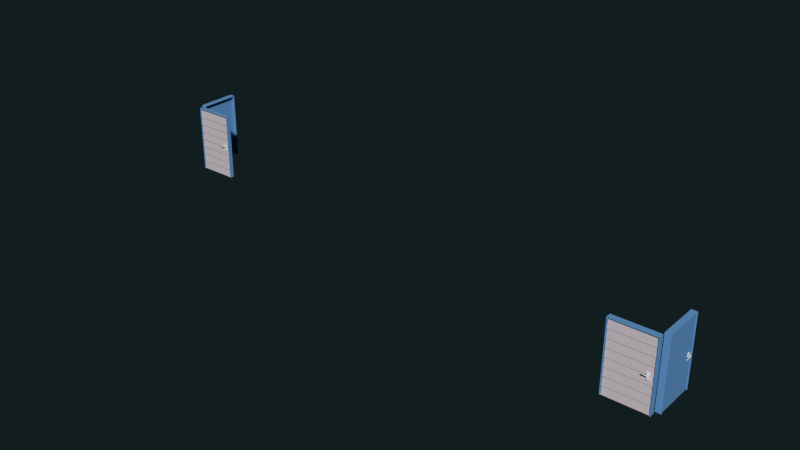 # Source: St_Dach_doors.blend  (saved by Blender 2.76.0; exported with 4.5.12 LTS)
import bpy
from mathutils import Matrix  # noqa: F401  (used for matrix-valued properties, if any)

bpy.ops.wm.read_factory_settings(use_empty=True)
scene = bpy.context.scene
scene.name = 'Scene'

# ---- collections
col_collection_2 = bpy.data.collections.new('Collection 2'); scene.collection.children.link(col_collection_2)

# ---- materials (node trees are filled in below, after node groups)
mat_door_frame_mat = bpy.data.materials.new('door_frame_mat')
mat_door_frame_mat.alpha_threshold = 0.0
mat_door_frame_mat.use_transparent_shadow = False
mat_door_frame_mat.diffuse_color = (0.1308, 0.3213, 0.6152, 1.0)
mat_door_frame_mat.roughness = 0.5
mat_silver_henkel_mat = bpy.data.materials.new('silver_henkel_mat')
mat_silver_henkel_mat.alpha_threshold = 0.0
mat_silver_henkel_mat.use_transparent_shadow = False
mat_silver_henkel_mat.diffuse_color = (0.7613, 0.7613, 0.7613, 1.0)
mat_silver_henkel_mat.roughness = 0.5
mat_door_glass = bpy.data.materials.new('door_glass')
mat_door_glass.alpha_threshold = 0.0
mat_door_glass.use_transparent_shadow = False
mat_door_glass.diffuse_color = (0.6152, 0.5508, 0.5864, 1.0)
mat_door_glass.roughness = 0.5

# ---- material node trees

# ---- world
world_world = bpy.data.worlds.new('World'); scene.world = world_world
world_world.color = (0.005979, 0.01231, 0.01341)
world_world.use_sun_shadow = False
world_world.sun_shadow_jitter_overblur = 0.0
world_world.cycles.sampling_method = 'MANUAL'
world_world.cycles.sample_map_resolution = 256

# ---- meshes
me_cube_1292 = bpy.data.meshes.new('Cube.1292')
me_cube_1292.from_pydata([(-0.0827, 0.5934, -1.014), (-0.0827, 0.5934, 0.9868), (0.0827, 0.5934, -1.014), (0.0827, 0.5934, 0.9868), (-0.0827, 0.5721, -1.014), (-0.0827, 0.5721, 0.9868), (0.0827, 0.5721, -1.014), (0.0827, 0.5721, 0.9868), (-0.0827, 0.5934, 0.9591), (0.0827, 0.5934, 0.9591), (0.0827, 0.5721, 0.9591), (-0.0827, 0.5721, 0.9591), (0.0827, -0.5934, 0.9868), (-0.0827, -0.5934, 0.9868), (0.0827, -0.5934, 0.9591), (-0.0827, -0.5934, 0.9591), (-0.0827, -0.57, 0.9591), (0.0827, -0.57, 0.9591), (-0.0827, -0.57, 0.9868), (0.0827, -0.57, 0.9868), (-0.0827, -0.5934, -1.014), (0.0827, -0.5934, -1.014), (0.0827, -0.57, -1.014), (-0.0827, -0.57, -1.014)], [], [(8, 9, 2, 0), (9, 10, 6, 2), (10, 11, 4, 6), (11, 8, 0, 4), (0, 2, 6, 4), (5, 7, 3, 1), (5, 1, 8, 11), (16, 17, 22, 23), (3, 7, 10, 9), (1, 3, 9, 8), (12, 13, 15, 14), (18, 16, 15, 13), (17, 19, 12, 14), (19, 18, 13, 12), (7, 5, 18, 19), (10, 7, 19, 17), (5, 11, 16, 18), (11, 10, 17, 16), (23, 22, 21, 20), (15, 16, 23, 20), (17, 14, 21, 22), (14, 15, 20, 21)])
me_cube_1292.materials.append(mat_door_frame_mat)
me_cube_1292.use_remesh_preserve_volume = False
me_cube_1292.use_remesh_preserve_attributes = False
me_cube_1292.use_mirror_vertex_groups = False
me_cube_1292.update()
me_cube_1293 = bpy.data.meshes.new('Cube.1293')
me_cube_1293.from_pydata([(-0.02778, 1.142, -1.001), (-0.02778, 1.142, 0.9729), (0.02778, 1.142, -1.001), (0.02778, 1.142, 0.9729), (-0.02778, 2.529e-08, -1.001), (-0.02778, -3.435e-08, 0.9729), (0.02778, 3.435e-08, -1.001), (0.02778, -2.529e-08, 0.9729)], [], [(1, 3, 2, 0), (3, 7, 6, 2), (7, 5, 4, 6), (5, 1, 0, 4), (0, 2, 6, 4), (5, 7, 3, 1)])
_uv = me_cube_1293.uv_layers.new(name='UVMap')
_uv.uv.foreach_set('vector', [0.7718, 0.9745, 0.7718, 0.9745, 0.7718, 0.009768, 0.7718, 0.009768, 0.7718, 0.9745, 0.1943, 0.9745, 0.1943, 0.009768, 0.7718, 0.009768, 0.1943, 0.9745, 0.1943, 0.9745, 0.1943, 0.009768, 0.1943, 0.009768, 0.1943, 0.9745, 0.7718, 0.9745, 0.7718, 0.009768, 0.1943, 0.009768, 0.7718, 0.009768, 0.7718, 0.009768, 0.1943, 0.009768, 0.1943, 0.009768, 0.1943, 0.9745, 0.1943, 0.9745, 0.7718, 0.9745, 0.7718, 0.9745])
me_cube_1293.materials.append(mat_door_frame_mat)
me_cube_1293.use_remesh_preserve_volume = False
me_cube_1293.use_remesh_preserve_attributes = False
me_cube_1293.use_mirror_vertex_groups = False
me_cube_1293.update()
me_cube_1295 = bpy.data.meshes.new('Cube.1295')
me_cube_1295.from_pydata([(-0.03772, 0.05451, 0.01361), (-0.03772, 0.04272, 0.006805), (-0.03772, 0.04272, -0.006805), (0.01414, 0.05451, -0.01361), (-0.03772, 0.05451, -0.01361), (0.01414, 0.0663, -0.006805), (-0.03772, 0.0663, -0.006805), (0.01414, 0.0663, 0.006805), (-0.03772, 0.0663, 0.006805), (0.01414, 0.05451, 0.01361), (0.01414, 0.04272, 0.006805), (0.01414, 0.04272, -0.006805), (0.02593, 0.05451, 0.01361), (0.02593, 0.05451, -0.01361), (0.03772, 0.0663, -0.006805), (0.03772, 0.0663, 0.006805), (0.02593, 0.04272, 0.01361), (0.02593, 0.04272, -0.01361), (0.03772, 0.04272, -0.006805), (0.03772, 0.04272, 0.006805), (0.02593, -0.0663, 0.01361), (0.01414, -0.0663, 0.006805), (0.01414, -0.0663, -0.006805), (0.02593, -0.0663, -0.01361), (0.03772, -0.0663, -0.006805), (0.03772, -0.0663, 0.006805)], [], [(3, 4, 6, 5), (1, 0, 8, 6, 4, 2), (5, 6, 8, 7), (12, 16, 19, 15), (16, 20, 25, 19), (15, 19, 18, 14), (14, 18, 17, 13), (19, 25, 24, 18), (18, 24, 23, 17), (11, 22, 21, 10), (10, 16, 12), (10, 21, 20, 16), (9, 12, 15, 7), (5, 14, 13, 3), (3, 13, 11), (10, 12, 9), (13, 17, 11), (17, 23, 22, 11), (20, 21, 22, 23, 24, 25), (9, 0, 1, 10), (10, 1, 2, 11), (11, 2, 4, 3), (7, 8, 0, 9), (7, 15, 14, 5)])
me_cube_1295.polygons.foreach_set('use_smooth', [True] * 24)
me_cube_1295.materials.append(mat_silver_henkel_mat)
me_cube_1295.use_remesh_preserve_volume = False
me_cube_1295.use_remesh_preserve_attributes = False
me_cube_1295.use_mirror_vertex_groups = False
me_cube_1295.update()
me_cube_1294 = bpy.data.meshes.new('Cube.1294')
me_cube_1294.from_pydata([(-0.03768, 0.008524, 0.03699), (-0.03768, 0.008524, 0.05391), (-0.01445, 0.008524, 0.03699), (-0.01445, 0.008524, 0.05391), (-0.03768, -0.008395, 0.03699), (-0.03768, -0.008395, 0.05391), (-0.01445, -0.008395, 0.03699), (-0.01445, -0.008395, 0.05391), (-0.02291, 0.04046, -0.08905), (-0.02291, 0.04046, 0.08905), (0.06162, 0.04046, -0.08905), (0.06162, 0.04046, 0.08905), (-0.02291, -0.04046, -0.08905), (-0.02291, -0.04046, 0.08905), (0.06162, -0.04046, -0.08905), (0.06162, -0.04046, 0.08905), (-0.03768, 0.01003, 0.04545), (-0.01445, 0.01003, 0.04545), (-0.01445, -0.009898, 0.04545), (-0.03768, -0.009898, 0.04545), (-0.01445, 6.485e-05, 0.05571), (-0.01445, 6.485e-05, 0.03519), (-0.03768, 6.484e-05, 0.05571), (-0.03768, 6.484e-05, 0.03519), (-0.06162, 6.484e-05, 0.04545), (-0.01445, 6.485e-05, 0.04545), (-0.05746, 0.0193, 0.02621), (-0.06162, 0.01737, 0.02807), (-0.05746, 0.0193, 0.06469), (-0.06162, 0.01737, 0.06282), (-0.05746, -0.01917, 0.06469), (-0.06162, -0.01724, 0.06282), (-0.05746, -0.01917, 0.02621), (-0.06162, -0.01724, 0.02807), (-0.06162, 0.02046, 0.04545), (-0.05746, 0.02272, 0.04545), (-0.06162, -0.02033, 0.04545), (-0.05746, -0.02259, 0.04545), (-0.05746, 6.484e-05, 0.06878), (-0.06162, 6.484e-05, 0.0665), (-0.05746, 6.484e-05, 0.02211), (-0.06162, 6.484e-05, 0.02439), (-0.04448, 0.0193, 0.02621), (-0.04041, 0.01669, 0.02882), (-0.04041, 0.01669, 0.06207), (-0.04448, 0.0193, 0.06469), (-0.04448, -0.01918, 0.06469), (-0.04041, -0.01656, 0.06207), (-0.04041, -0.01656, 0.02882), (-0.04448, -0.01918, 0.02621), (-0.04448, 0.02272, 0.04545), (-0.04041, 0.01965, 0.04545), (-0.04448, -0.02259, 0.04545), (-0.04041, -0.01952, 0.04545), (-0.04041, 6.484e-05, 0.06561), (-0.04448, 6.484e-05, 0.06878), (-0.04041, 6.484e-05, 0.02528), (-0.04448, 6.484e-05, 0.02211)], [], [(16, 17, 2, 0), (25, 18, 6, 21), (18, 19, 4, 6), (4, 19, 53, 48), (23, 21, 6, 4), (22, 20, 3, 1), (23, 4, 48, 56), (1, 16, 51, 44), (46, 55, 38, 30), (42, 57, 40, 26), (39, 29, 34, 24), (22, 1, 44, 54), (31, 39, 24, 36), (24, 34, 27, 41), (9, 11, 10, 8), (11, 15, 14, 10), (15, 13, 12, 14), (13, 9, 8, 12), (8, 10, 14, 12), (13, 15, 11, 9), (52, 46, 30, 37), (5, 22, 54, 47), (55, 45, 28, 38), (57, 49, 32, 40), (7, 5, 19, 18), (20, 7, 18, 25), (1, 3, 17, 16), (3, 20, 25, 17), (36, 24, 41, 33), (49, 52, 37, 32), (19, 5, 47, 53), (45, 50, 35, 28), (5, 7, 20, 22), (0, 2, 21, 23), (16, 0, 43, 51), (17, 25, 21, 2), (34, 29, 28, 35), (36, 33, 32, 37), (38, 28, 29, 39), (40, 32, 33, 41), (27, 34, 35, 26), (31, 36, 37, 30), (30, 38, 39, 31), (26, 40, 41, 27), (50, 42, 26, 35), (50, 45, 44, 51), (52, 49, 48, 53), (54, 44, 45, 55), (56, 48, 49, 57), (42, 50, 51, 43), (46, 52, 53, 47), (47, 54, 55, 46), (43, 56, 57, 42), (0, 23, 56, 43)])
me_cube_1294.use_remesh_preserve_volume = False
me_cube_1294.use_remesh_preserve_attributes = False
me_cube_1294.use_mirror_vertex_groups = False
me_cube_1294.update()
me_cube_1288 = bpy.data.meshes.new('Cube.1288')
me_cube_1288.from_pydata([(0.6266, 0.07292, -1.014), (0.6266, 0.07292, 0.9868), (0.6266, -0.07292, -1.014), (0.6266, -0.07292, 0.9868), (0.6053, 0.07292, -1.014), (0.6053, 0.07292, 0.9868), (0.6053, -0.07292, -1.014), (0.6053, -0.07292, 0.9868), (0.6266, 0.07292, 0.9591), (0.6266, -0.07292, 0.9591), (0.6053, -0.07292, 0.9591), (0.6053, 0.07292, 0.9591), (-0.6266, -0.07292, 0.9868), (-0.6266, 0.07292, 0.9868), (-0.6266, -0.07292, 0.9591), (-0.6266, 0.07292, 0.9591), (-0.6032, 0.07292, 0.9591), (-0.6032, -0.07292, 0.9591), (-0.6032, 0.07292, 0.9868), (-0.6032, -0.07292, 0.9868), (-0.6266, 0.07292, -1.014), (-0.6266, -0.07292, -1.014), (-0.6032, -0.07292, -1.014), (-0.6032, 0.07292, -1.014)], [], [(8, 9, 2, 0), (9, 10, 6, 2), (10, 11, 4, 6), (11, 8, 0, 4), (0, 2, 6, 4), (5, 7, 3, 1), (5, 1, 8, 11), (16, 17, 22, 23), (3, 7, 10, 9), (1, 3, 9, 8), (12, 13, 15, 14), (18, 16, 15, 13), (17, 19, 12, 14), (19, 18, 13, 12), (7, 5, 18, 19), (10, 7, 19, 17), (5, 11, 16, 18), (11, 10, 17, 16), (23, 22, 21, 20), (15, 16, 23, 20), (17, 14, 21, 22), (14, 15, 20, 21)])
me_cube_1288.materials.append(mat_door_frame_mat)
me_cube_1288.use_remesh_preserve_volume = False
me_cube_1288.use_remesh_preserve_attributes = False
me_cube_1288.use_mirror_vertex_groups = False
me_cube_1288.update()
me_cube_000 = bpy.data.meshes.new('Cube.000')
me_cube_000.from_pydata([(1.139, 0.01204, -1.001), (1.139, 0.03781, -0.7303), (1.139, -0.01205, -1.001), (1.139, 0.01372, -0.7303), (-0.003353, 0.01204, -1.001), (-0.003353, 0.03781, -0.7303), (-0.003353, -0.01204, -1.001), (-0.003353, 0.01372, -0.7303)], [], [(1, 3, 2, 0), (3, 7, 6, 2), (7, 5, 4, 6), (5, 1, 0, 4), (0, 2, 6, 4), (5, 7, 3, 1)])
_uv = me_cube_000.uv_layers.new(name='UVMap')
_uv.uv.foreach_set('vector', [0.8744, 0.497, 0.8744, 0.497, 0.8744, 0.3057, 0.8744, 0.3057, 0.8744, 0.497, 0.0661, 0.497, 0.0661, 0.3057, 0.8744, 0.3057, 0.0661, 0.497, 0.0661, 0.497, 0.0661, 0.3057, 0.0661, 0.3057, 0.0661, 0.497, 0.8744, 0.497, 0.8744, 0.3057, 0.0661, 0.3057, 0.8744, 0.3057, 0.8744, 0.3057, 0.0661, 0.3057, 0.0661, 0.3057, 0.0661, 0.497, 0.0661, 0.497, 0.8744, 0.497, 0.8744, 0.497])
me_cube_000.materials.append(mat_door_glass)
me_cube_000.use_remesh_preserve_volume = False
me_cube_000.use_remesh_preserve_attributes = False
me_cube_000.use_mirror_vertex_groups = False
me_cube_000.update()
me_cube_1282 = bpy.data.meshes.new('Cube.1282')
me_cube_1282.from_pydata([(0.04046, 0.04227, -0.08905), (0.04046, 0.04227, 0.08905), (0.04046, -0.04226, -0.08905), (0.04046, -0.04226, 0.08905), (-0.04046, 0.04227, -0.08905), (-0.04046, 0.04227, 0.08905), (-0.04046, -0.04226, -0.08905), (-0.04046, -0.04226, 0.08905)], [], [(1, 3, 2, 0), (3, 7, 6, 2), (7, 5, 4, 6), (5, 1, 0, 4), (0, 2, 6, 4), (5, 7, 3, 1)])
me_cube_1282.use_remesh_preserve_volume = False
me_cube_1282.use_remesh_preserve_attributes = False
me_cube_1282.use_mirror_vertex_groups = False
me_cube_1282.update()
me_cube_1283 = bpy.data.meshes.new('Cube.1283')
me_cube_1283.from_pydata([(0.05451, -0.02546, 0.01361), (0.04272, -0.02546, 0.006805), (0.04272, -0.02546, -0.006805), (0.05451, -0.07732, -0.01361), (0.05451, -0.02546, -0.01361), (0.0663, -0.07732, -0.006805), (0.0663, -0.02546, -0.006805), (0.0663, -0.07732, 0.006805), (0.0663, -0.02546, 0.006805), (0.05451, -0.07732, 0.01361), (0.04272, -0.07732, 0.006805), (0.04272, -0.07732, -0.006805), (0.05451, -0.08911, 0.01361), (0.05451, -0.08911, -0.01361), (0.0663, -0.1009, -0.006805), (0.0663, -0.1009, 0.006805), (0.04272, -0.08911, 0.01361), (0.04272, -0.08911, -0.01361), (0.04272, -0.1009, -0.006805), (0.04272, -0.1009, 0.006805), (-0.0663, -0.08911, 0.01361), (-0.0663, -0.07732, 0.006805), (-0.0663, -0.07732, -0.006805), (-0.0663, -0.08911, -0.01361), (-0.0663, -0.1009, -0.006805), (-0.0663, -0.1009, 0.006805), (0.05451, 0.02546, 0.01361), (0.04272, 0.02546, 0.006805), (0.04272, 0.02546, -0.006805), (0.05451, 0.07732, -0.01361), (0.05451, 0.02546, -0.01361), (0.0663, 0.07732, -0.006805), (0.0663, 0.02546, -0.006805), (0.0663, 0.07732, 0.006805), (0.0663, 0.02546, 0.006805), (0.05451, 0.07732, 0.01361), (0.04272, 0.07732, 0.006805), (0.04272, 0.07732, -0.006805), (0.05451, 0.08911, 0.01361), (0.05451, 0.08911, -0.01361), (0.0663, 0.1009, -0.006805), (0.0663, 0.1009, 0.006805), (0.04272, 0.08911, 0.01361), (0.04272, 0.08911, -0.01361), (0.04272, 0.1009, -0.006805), (0.04272, 0.1009, 0.006805), (-0.0663, 0.08911, 0.01361), (-0.0663, 0.07732, 0.006805), (-0.0663, 0.07732, -0.006805), (-0.0663, 0.08911, -0.01361), (-0.0663, 0.1009, -0.006805), (-0.0663, 0.1009, 0.006805)], [], [(3, 4, 6, 5), (1, 0, 8, 6, 4, 2), (5, 6, 8, 7), (12, 16, 19, 15), (16, 20, 25, 19), (15, 19, 18, 14), (14, 18, 17, 13), (19, 25, 24, 18), (18, 24, 23, 17), (11, 22, 21, 10), (10, 16, 12), (10, 21, 20, 16), (9, 12, 15, 7), (5, 14, 13, 3), (3, 13, 11), (10, 12, 9), (13, 17, 11), (17, 23, 22, 11), (20, 21, 22, 23, 24, 25), (9, 0, 1, 10), (10, 1, 2, 11), (11, 2, 4, 3), (7, 8, 0, 9), (7, 15, 14, 5), (29, 31, 32, 30), (27, 28, 30, 32, 34, 26), (31, 33, 34, 32), (38, 41, 45, 42), (42, 45, 51, 46), (41, 40, 44, 45), (40, 39, 43, 44), (45, 44, 50, 51), (44, 43, 49, 50), (37, 36, 47, 48), (36, 38, 42), (36, 42, 46, 47), (35, 33, 41, 38), (31, 29, 39, 40), (29, 37, 39), (36, 35, 38), (39, 37, 43), (43, 37, 48, 49), (46, 51, 50, 49, 48, 47), (35, 36, 27, 26), (36, 37, 28, 27), (37, 29, 30, 28), (33, 35, 26, 34), (33, 31, 40, 41)])
me_cube_1283.polygons.foreach_set('use_smooth', [True] * 48)
me_cube_1283.materials.append(mat_silver_henkel_mat)
me_cube_1283.use_remesh_preserve_volume = False
me_cube_1283.use_remesh_preserve_attributes = False
me_cube_1283.use_mirror_vertex_groups = False
me_cube_1283.update()
me_cube_1289 = bpy.data.meshes.new('Cube.1289')
me_cube_1289.from_pydata([(1.208, 0.01204, -1.001), (1.208, 0.03781, -0.7303), (1.208, -0.01205, -1.001), (1.208, 0.01372, -0.7303), (9.537e-07, 0.01204, -1.001), (9.537e-07, 0.03781, -0.7303), (9.537e-07, -0.01204, -1.001), (9.537e-07, 0.01372, -0.7303)], [], [(1, 3, 2, 0), (3, 7, 6, 2), (7, 5, 4, 6), (5, 1, 0, 4), (0, 2, 6, 4), (5, 7, 3, 1)])
_uv = me_cube_1289.uv_layers.new(name='UVMap')
_uv.uv.foreach_set('vector', [0.8744, 0.497, 0.8744, 0.497, 0.8744, 0.3057, 0.8744, 0.3057, 0.8744, 0.497, 0.0661, 0.497, 0.0661, 0.3057, 0.8744, 0.3057, 0.0661, 0.497, 0.0661, 0.497, 0.0661, 0.3057, 0.0661, 0.3057, 0.0661, 0.497, 0.8744, 0.497, 0.8744, 0.3057, 0.0661, 0.3057, 0.8744, 0.3057, 0.8744, 0.3057, 0.0661, 0.3057, 0.0661, 0.3057, 0.0661, 0.497, 0.0661, 0.497, 0.8744, 0.497, 0.8744, 0.497])
me_cube_1289.materials.append(mat_door_glass)
me_cube_1289.use_remesh_preserve_volume = False
me_cube_1289.use_remesh_preserve_attributes = False
me_cube_1289.use_mirror_vertex_groups = False
me_cube_1289.update()
me_cube_1291 = bpy.data.meshes.new('Cube.1291')
me_cube_1291.from_pydata([(0.04046, 0.04227, -0.08905), (0.04046, 0.04227, 0.08905), (0.04046, -0.04226, -0.08905), (0.04046, -0.04226, 0.08905), (-0.04046, 0.04227, -0.08905), (-0.04046, 0.04227, 0.08905), (-0.04046, -0.04227, -0.08905), (-0.04046, -0.04226, 0.08905)], [], [(1, 3, 2, 0), (3, 7, 6, 2), (7, 5, 4, 6), (5, 1, 0, 4), (0, 2, 6, 4), (5, 7, 3, 1)])
me_cube_1291.use_remesh_preserve_volume = False
me_cube_1291.use_remesh_preserve_attributes = False
me_cube_1291.use_mirror_vertex_groups = False
me_cube_1291.update()
me_cube_1290 = bpy.data.meshes.new('Cube.1290')
me_cube_1290.from_pydata([(0.05451, -0.02431, 0.01361), (0.04272, -0.02431, 0.006805), (0.04272, -0.02431, -0.006805), (0.05451, -0.07617, -0.01361), (0.05451, -0.02431, -0.01361), (0.0663, -0.07617, -0.006805), (0.0663, -0.02431, -0.006805), (0.0663, -0.07617, 0.006805), (0.0663, -0.02431, 0.006805), (0.05451, -0.07617, 0.01361), (0.04272, -0.07617, 0.006805), (0.04272, -0.07617, -0.006805), (0.05451, -0.08796, 0.01361), (0.05451, -0.08796, -0.01361), (0.0663, -0.09975, -0.006805), (0.0663, -0.09975, 0.006805), (0.04272, -0.08796, 0.01361), (0.04272, -0.08796, -0.01361), (0.04272, -0.09975, -0.006805), (0.04272, -0.09975, 0.006805), (-0.0663, -0.08796, 0.01361), (-0.0663, -0.07617, 0.006805), (-0.0663, -0.07617, -0.006805), (-0.0663, -0.08796, -0.01361), (-0.0663, -0.09975, -0.006805), (-0.0663, -0.09975, 0.006805), (0.05451, 0.02431, 0.01361), (0.04272, 0.02431, 0.006805), (0.04272, 0.02431, -0.006805), (0.05451, 0.07617, -0.01361), (0.05451, 0.02431, -0.01361), (0.0663, 0.07617, -0.006805), (0.0663, 0.02431, -0.006805), (0.0663, 0.07617, 0.006805), (0.0663, 0.02431, 0.006805), (0.05451, 0.07617, 0.01361), (0.04272, 0.07617, 0.006805), (0.04272, 0.07617, -0.006805), (0.05451, 0.08796, 0.01361), (0.05451, 0.08796, -0.01361), (0.0663, 0.09975, -0.006805), (0.0663, 0.09975, 0.006805), (0.04272, 0.08796, 0.01361), (0.04272, 0.08796, -0.01361), (0.04272, 0.09975, -0.006805), (0.04272, 0.09975, 0.006805), (-0.0663, 0.08796, 0.01361), (-0.0663, 0.07617, 0.006805), (-0.0663, 0.07617, -0.006805), (-0.0663, 0.08796, -0.01361), (-0.0663, 0.09975, -0.006805), (-0.0663, 0.09975, 0.006805)], [], [(3, 4, 6, 5), (1, 0, 8, 6, 4, 2), (5, 6, 8, 7), (12, 16, 19, 15), (16, 20, 25, 19), (15, 19, 18, 14), (14, 18, 17, 13), (19, 25, 24, 18), (18, 24, 23, 17), (11, 22, 21, 10), (10, 16, 12), (10, 21, 20, 16), (9, 12, 15, 7), (5, 14, 13, 3), (3, 13, 11), (10, 12, 9), (13, 17, 11), (17, 23, 22, 11), (20, 21, 22, 23, 24, 25), (9, 0, 1, 10), (10, 1, 2, 11), (11, 2, 4, 3), (7, 8, 0, 9), (7, 15, 14, 5), (29, 31, 32, 30), (27, 28, 30, 32, 34, 26), (31, 33, 34, 32), (38, 41, 45, 42), (42, 45, 51, 46), (41, 40, 44, 45), (40, 39, 43, 44), (45, 44, 50, 51), (44, 43, 49, 50), (37, 36, 47, 48), (36, 38, 42), (36, 42, 46, 47), (35, 33, 41, 38), (31, 29, 39, 40), (29, 37, 39), (36, 35, 38), (39, 37, 43), (43, 37, 48, 49), (46, 51, 50, 49, 48, 47), (35, 36, 27, 26), (36, 37, 28, 27), (37, 29, 30, 28), (33, 35, 26, 34), (33, 31, 40, 41)])
me_cube_1290.polygons.foreach_set('use_smooth', [True] * 48)
me_cube_1290.materials.append(mat_silver_henkel_mat)
me_cube_1290.use_remesh_preserve_volume = False
me_cube_1290.use_remesh_preserve_attributes = False
me_cube_1290.use_mirror_vertex_groups = False
me_cube_1290.update()
me_cube_1284 = bpy.data.meshes.new('Cube.1284')
me_cube_1284.from_pydata([(0.07292, -0.5934, -1.014), (0.07292, -0.5934, 0.9868), (-0.07292, -0.5934, -1.014), (-0.07292, -0.5934, 0.9868), (0.07292, -0.5721, -1.014), (0.07292, -0.5721, 0.9868), (-0.07292, -0.5721, -1.014), (-0.07292, -0.5721, 0.9868), (0.07292, -0.5934, 0.9591), (-0.07292, -0.5934, 0.9591), (-0.07292, -0.5721, 0.9591), (0.07292, -0.5721, 0.9591), (-0.07292, 0.5934, 0.9868), (0.07292, 0.5934, 0.9868), (-0.07292, 0.5934, 0.9591), (0.07292, 0.5934, 0.9591), (0.07292, 0.57, 0.9591), (-0.07292, 0.57, 0.9591), (0.07292, 0.57, 0.9868), (-0.07292, 0.57, 0.9868), (0.07292, 0.5934, -1.014), (-0.07292, 0.5934, -1.014), (-0.07292, 0.57, -1.014), (0.07292, 0.57, -1.014)], [], [(8, 9, 2, 0), (9, 10, 6, 2), (10, 11, 4, 6), (11, 8, 0, 4), (0, 2, 6, 4), (5, 7, 3, 1), (5, 1, 8, 11), (16, 17, 22, 23), (3, 7, 10, 9), (1, 3, 9, 8), (12, 13, 15, 14), (18, 16, 15, 13), (17, 19, 12, 14), (19, 18, 13, 12), (7, 5, 18, 19), (10, 7, 19, 17), (5, 11, 16, 18), (11, 10, 17, 16), (23, 22, 21, 20), (15, 16, 23, 20), (17, 14, 21, 22), (14, 15, 20, 21)])
me_cube_1284.materials.append(mat_door_frame_mat)
me_cube_1284.use_remesh_preserve_volume = False
me_cube_1284.use_remesh_preserve_attributes = False
me_cube_1284.use_mirror_vertex_groups = False
me_cube_1284.update()
me_cube_1285 = bpy.data.meshes.new('Cube.1285')
me_cube_1285.from_pydata([(0.02778, -1.142, -1.001), (0.02778, -1.142, 0.9729), (-0.02778, -1.142, -1.001), (-0.02778, -1.142, 0.9729), (0.02778, 1.582e-07, -1.001), (0.02778, -1.36e-07, 0.9729), (-0.02778, 1.36e-07, -1.001), (-0.02778, -1.582e-07, 0.9729)], [], [(1, 3, 2, 0), (3, 7, 6, 2), (7, 5, 4, 6), (5, 1, 0, 4), (0, 2, 6, 4), (5, 7, 3, 1)])
_uv = me_cube_1285.uv_layers.new(name='UVMap')
_uv.uv.foreach_set('vector', [0.2021, 0.9866, 0.2021, 0.9866, 0.2021, 0.01338, 0.2021, 0.01338, 0.2021, 0.9866, 0.7847, 0.9866, 0.7847, 0.01338, 0.2021, 0.01338, 0.7847, 0.9866, 0.7847, 0.9866, 0.7847, 0.01338, 0.7847, 0.01338, 0.7847, 0.9866, 0.2021, 0.9866, 0.2021, 0.01338, 0.7847, 0.01338, 0.2021, 0.01338, 0.2021, 0.01338, 0.7847, 0.01338, 0.7847, 0.01338, 0.7847, 0.9866, 0.7847, 0.9866, 0.2021, 0.9866, 0.2021, 0.9866])
me_cube_1285.materials.append(mat_door_frame_mat)
me_cube_1285.use_remesh_preserve_volume = False
me_cube_1285.use_remesh_preserve_attributes = False
me_cube_1285.use_mirror_vertex_groups = False
me_cube_1285.update()
me_cube_1287 = bpy.data.meshes.new('Cube.1287')
me_cube_1287.from_pydata([(0.03772, -0.05451, 0.01361), (0.03772, -0.04272, 0.006805), (0.03772, -0.04272, -0.006805), (-0.01414, -0.05451, -0.01361), (0.03772, -0.05451, -0.01361), (-0.01414, -0.0663, -0.006805), (0.03772, -0.0663, -0.006805), (-0.01414, -0.0663, 0.006805), (0.03772, -0.0663, 0.006805), (-0.01414, -0.05451, 0.01361), (-0.01414, -0.04272, 0.006805), (-0.01414, -0.04272, -0.006805), (-0.02593, -0.05451, 0.01361), (-0.02593, -0.05451, -0.01361), (-0.03772, -0.0663, -0.006805), (-0.03772, -0.0663, 0.006805), (-0.02593, -0.04272, 0.01361), (-0.02593, -0.04272, -0.01361), (-0.03772, -0.04272, -0.006805), (-0.03772, -0.04272, 0.006805), (-0.02593, 0.0663, 0.01361), (-0.01414, 0.0663, 0.006805), (-0.01414, 0.0663, -0.006805), (-0.02593, 0.0663, -0.01361), (-0.03772, 0.0663, -0.006805), (-0.03772, 0.0663, 0.006805)], [], [(3, 4, 6, 5), (1, 0, 8, 6, 4, 2), (5, 6, 8, 7), (12, 16, 19, 15), (16, 20, 25, 19), (15, 19, 18, 14), (14, 18, 17, 13), (19, 25, 24, 18), (18, 24, 23, 17), (11, 22, 21, 10), (10, 16, 12), (10, 21, 20, 16), (9, 12, 15, 7), (5, 14, 13, 3), (3, 13, 11), (10, 12, 9), (13, 17, 11), (17, 23, 22, 11), (20, 21, 22, 23, 24, 25), (9, 0, 1, 10), (10, 1, 2, 11), (11, 2, 4, 3), (7, 8, 0, 9), (7, 15, 14, 5)])
me_cube_1287.polygons.foreach_set('use_smooth', [True] * 24)
me_cube_1287.materials.append(mat_silver_henkel_mat)
me_cube_1287.use_remesh_preserve_volume = False
me_cube_1287.use_remesh_preserve_attributes = False
me_cube_1287.use_mirror_vertex_groups = False
me_cube_1287.update()
me_cube_1286 = bpy.data.meshes.new('Cube.1286')
me_cube_1286.from_pydata([(0.03768, -0.008524, 0.03699), (0.03768, -0.008524, 0.05391), (0.01445, -0.008524, 0.03699), (0.01445, -0.008524, 0.05391), (0.03768, 0.008395, 0.03699), (0.03768, 0.008395, 0.05391), (0.01445, 0.008395, 0.03699), (0.01445, 0.008395, 0.05391), (0.02291, -0.04046, -0.08905), (0.02291, -0.04046, 0.08905), (-0.06162, -0.04046, -0.08905), (-0.06162, -0.04046, 0.08905), (0.02291, 0.04046, -0.08905), (0.02291, 0.04046, 0.08905), (-0.06162, 0.04046, -0.08905), (-0.06162, 0.04046, 0.08905), (0.03768, -0.01003, 0.04545), (0.01445, -0.01003, 0.04545), (0.01445, 0.009898, 0.04545), (0.03768, 0.009898, 0.04545), (0.01445, -6.486e-05, 0.05571), (0.01445, -6.485e-05, 0.03519), (0.03768, -6.485e-05, 0.05571), (0.03768, -6.485e-05, 0.03519), (0.06162, -6.485e-05, 0.04545), (0.01445, -6.485e-05, 0.04545), (0.05746, -0.0193, 0.02621), (0.06162, -0.01737, 0.02807), (0.05746, -0.0193, 0.06469), (0.06162, -0.01737, 0.06282), (0.05746, 0.01918, 0.06469), (0.06162, 0.01724, 0.06282), (0.05746, 0.01918, 0.02621), (0.06162, 0.01724, 0.02807), (0.06162, -0.02046, 0.04545), (0.05746, -0.02272, 0.04545), (0.06162, 0.02033, 0.04545), (0.05746, 0.02259, 0.04545), (0.05746, -6.485e-05, 0.06878), (0.06162, -6.485e-05, 0.0665), (0.05746, -6.484e-05, 0.02211), (0.06162, -6.484e-05, 0.02439), (0.04448, -0.0193, 0.02621), (0.04042, -0.01669, 0.02882), (0.04042, -0.01669, 0.06207), (0.04448, -0.0193, 0.06469), (0.04448, 0.01918, 0.06469), (0.04042, 0.01656, 0.06207), (0.04042, 0.01656, 0.02882), (0.04448, 0.01918, 0.02621), (0.04448, -0.02272, 0.04545), (0.04042, -0.01965, 0.04545), (0.04448, 0.02259, 0.04545), (0.04042, 0.01952, 0.04545), (0.04042, -6.485e-05, 0.06561), (0.04448, -6.485e-05, 0.06878), (0.04042, -6.485e-05, 0.02528), (0.04448, -6.485e-05, 0.02211)], [], [(16, 17, 2, 0), (25, 18, 6, 21), (18, 19, 4, 6), (4, 19, 53, 48), (23, 21, 6, 4), (22, 20, 3, 1), (23, 4, 48, 56), (1, 16, 51, 44), (46, 55, 38, 30), (42, 57, 40, 26), (39, 29, 34, 24), (22, 1, 44, 54), (31, 39, 24, 36), (24, 34, 27, 41), (9, 11, 10, 8), (11, 15, 14, 10), (15, 13, 12, 14), (13, 9, 8, 12), (8, 10, 14, 12), (13, 15, 11, 9), (52, 46, 30, 37), (5, 22, 54, 47), (55, 45, 28, 38), (57, 49, 32, 40), (7, 5, 19, 18), (20, 7, 18, 25), (1, 3, 17, 16), (3, 20, 25, 17), (36, 24, 41, 33), (49, 52, 37, 32), (19, 5, 47, 53), (45, 50, 35, 28), (5, 7, 20, 22), (0, 2, 21, 23), (16, 0, 43, 51), (17, 25, 21, 2), (34, 29, 28, 35), (36, 33, 32, 37), (38, 28, 29, 39), (40, 32, 33, 41), (27, 34, 35, 26), (31, 36, 37, 30), (30, 38, 39, 31), (26, 40, 41, 27), (50, 42, 26, 35), (50, 45, 44, 51), (52, 49, 48, 53), (54, 44, 45, 55), (56, 48, 49, 57), (42, 50, 51, 43), (46, 52, 53, 47), (47, 54, 55, 46), (43, 56, 57, 42), (0, 23, 56, 43)])
me_cube_1286.use_remesh_preserve_volume = False
me_cube_1286.use_remesh_preserve_attributes = False
me_cube_1286.use_mirror_vertex_groups = False
me_cube_1286.update()
me_cube_1279 = bpy.data.meshes.new('Cube.1279')
me_cube_1279.from_pydata([(0.5934, 0.06169, -1.014), (0.5934, 0.06169, 0.9868), (0.5934, -0.06169, -1.014), (0.5934, -0.06169, 0.9868), (0.5721, 0.06169, -1.014), (0.5721, 0.06169, 0.9868), (0.5721, -0.06169, -1.014), (0.5721, -0.06169, 0.9868), (0.5934, 0.06169, 0.9591), (0.5934, -0.06169, 0.9591), (0.5721, -0.06169, 0.9591), (0.5721, 0.06169, 0.9591), (-0.5934, -0.06169, 0.9868), (-0.5934, 0.06169, 0.9868), (-0.5934, -0.06169, 0.9591), (-0.5934, 0.06169, 0.9591), (-0.57, 0.06169, 0.9591), (-0.57, -0.06169, 0.9591), (-0.57, 0.06169, 0.9868), (-0.57, -0.06169, 0.9868), (-0.5934, 0.06169, -1.014), (-0.5934, -0.06169, -1.014), (-0.57, -0.06169, -1.014), (-0.57, 0.06169, -1.014)], [], [(8, 9, 2, 0), (9, 10, 6, 2), (10, 11, 4, 6), (11, 8, 0, 4), (0, 2, 6, 4), (5, 7, 3, 1), (5, 1, 8, 11), (16, 17, 22, 23), (3, 7, 10, 9), (1, 3, 9, 8), (12, 13, 15, 14), (18, 16, 15, 13), (17, 19, 12, 14), (19, 18, 13, 12), (7, 5, 18, 19), (10, 7, 19, 17), (5, 11, 16, 18), (11, 10, 17, 16), (23, 22, 21, 20), (15, 16, 23, 20), (17, 14, 21, 22), (14, 15, 20, 21)])
me_cube_1279.materials.append(mat_door_frame_mat)
me_cube_1279.use_remesh_preserve_volume = False
me_cube_1279.use_remesh_preserve_attributes = False
me_cube_1279.use_mirror_vertex_groups = False
me_cube_1279.update()

# ---- objects
ob_door_frame_023 = bpy.data.objects.new('door_frame.023', me_cube_1292)
ob_room_door_023 = bpy.data.objects.new('room_door.023', me_cube_1293)
ob_door_henkel_025 = bpy.data.objects.new('door_henkel.025', me_cube_1295)
ob_door_keyhole_023 = bpy.data.objects.new('door_keyhole.023', me_cube_1294)
ob_door_frame_022 = bpy.data.objects.new('door_frame.022', me_cube_1288)
ob_dach_door_right_001 = bpy.data.objects.new('dach_door.right.001', me_cube_000)
ob_door_keyhole_017 = bpy.data.objects.new('door_keyhole.017', me_cube_1282)
ob_door_henkel_022 = bpy.data.objects.new('door_henkel.022', me_cube_1283)
ob_dach_door_right = bpy.data.objects.new('dach_door.right', me_cube_1289)
ob_door_keyhole_022 = bpy.data.objects.new('door_keyhole.022', me_cube_1291)
ob_door_henkel_024 = bpy.data.objects.new('door_henkel.024', me_cube_1290)
ob_door_frame_021 = bpy.data.objects.new('door_frame.021', me_cube_1284)
ob_room_door_021 = bpy.data.objects.new('room_door.021', me_cube_1285)
ob_door_henkel_023 = bpy.data.objects.new('door_henkel.023', me_cube_1287)
ob_door_keyhole_021 = bpy.data.objects.new('door_keyhole.021', me_cube_1286)
ob_door_frame_020 = bpy.data.objects.new('door_frame.020', me_cube_1279)

# ---- transforms, parenting, visibility, modifiers, constraints
ob_door_frame_023.location = (16.0, 0.3147, 3.934)
ob_door_frame_023.lineart.crease_threshold = 0.0
ob_room_door_023.parent = ob_door_frame_023
ob_room_door_023.matrix_parent_inverse = Matrix(((1.0, 0.0, 0.0, -16.0), (0.0, 1.0, 0.0, -0.3147), (0.0, 0.0, 1.0, -3.934), (0.0, 0.0, 0.0, 1.0)))
ob_room_door_023.location = (16.03, -0.2553, 3.92)
ob_room_door_023.lineart.crease_threshold = 0.0
ob_door_henkel_025.parent = ob_room_door_023
ob_door_henkel_025.matrix_parent_inverse = Matrix(((1.0, 0.0, 0.0, -16.03), (0.0, 1.0, 0.0, 0.2553), (0.0, 0.0, 1.0, -3.92), (0.0, 0.0, 0.0, 1.0)))
ob_door_henkel_025.location = (16.1, 0.6874, 3.915)
ob_door_henkel_025.lineart.crease_threshold = 0.0
ob_door_keyhole_023.parent = ob_room_door_023
ob_door_keyhole_023.matrix_parent_inverse = Matrix(((1.0, 0.0, 0.0, -16.03), (0.0, 1.0, 0.0, 0.2553), (0.0, 0.0, 1.0, -3.92), (0.0, 0.0, 0.0, 1.0)))
ob_door_keyhole_023.location = (16.02, 0.742, 3.871)
ob_door_keyhole_023.lineart.crease_threshold = 0.0
ob_door_frame_022.location = (15.31, -0.4304, 3.934)
ob_door_frame_022.lineart.crease_threshold = 0.0
ob_dach_door_right_001.parent = ob_door_frame_022
ob_dach_door_right_001.matrix_parent_inverse = Matrix(((1.0, 0.0, 0.0, -15.31), (0.0, 1.0, 0.0, 0.4304), (0.0, 0.0, 1.0, -3.934), (0.0, 0.0, 0.0, 1.0)))
ob_dach_door_right_001.location = (-1.071, 2.105, 3.92)
ob_dach_door_right_001.lineart.crease_threshold = 0.0
_m = ob_dach_door_right_001.modifiers.new('Array', 'ARRAY')
_m.count = 8
_m.constant_offset_displace = (0.0, 0.0, 0.0)
_m.relative_offset_displace = (0.0, 0.0, 0.9)
ob_door_keyhole_017.parent = ob_dach_door_right_001
ob_door_keyhole_017.matrix_parent_inverse = Matrix(((1.0, 2.768e-08, 0.0, 1.071), (-1.254e-07, 1.0, -5.96e-08, -2.105), (4.781e-09, 1.168e-07, 1.0, -3.92), (0.0, 0.0, 0.0, 1.0)))
ob_door_keyhole_017.location = (-0.07733, 2.127, 3.871)
ob_door_keyhole_017.lineart.crease_threshold = 0.0
ob_door_henkel_022.parent = ob_dach_door_right_001
ob_door_henkel_022.matrix_parent_inverse = Matrix(((1.0, 2.768e-08, 0.0, 1.071), (-1.254e-07, 1.0, -5.96e-08, -2.105), (4.781e-09, 1.168e-07, 1.0, -3.92), (0.0, 0.0, 0.0, 1.0)))
ob_door_henkel_022.location = (-0.1319, 2.127, 3.915)
ob_door_henkel_022.lineart.crease_threshold = 0.0
ob_dach_door_right.parent = ob_door_frame_022
ob_dach_door_right.matrix_parent_inverse = Matrix(((1.0, 0.0, 0.0, -15.31), (0.0, 1.0, 0.0, 0.4304), (0.0, 0.0, 1.0, -3.934), (0.0, 0.0, 0.0, 1.0)))
ob_dach_door_right.location = (14.71, -0.4639, 3.92)
ob_dach_door_right.lineart.crease_threshold = 0.0
_m = ob_dach_door_right.modifiers.new('Array', 'ARRAY')
_m.count = 8
_m.constant_offset_displace = (0.0, 0.0, 0.0)
_m.relative_offset_displace = (0.0, 0.0, 0.9)
ob_door_keyhole_022.parent = ob_dach_door_right
ob_door_keyhole_022.matrix_parent_inverse = Matrix(((1.0, 0.0, 0.0, -14.71), (0.0, 1.0, 0.0, 0.4639), (0.0, 0.0, 1.0, -3.92), (0.0, 0.0, 0.0, 1.0)))
ob_door_keyhole_022.location = (15.77, -0.4647, 3.871)
ob_door_keyhole_022.lineart.crease_threshold = 0.0
ob_door_henkel_024.parent = ob_dach_door_right
ob_door_henkel_024.matrix_parent_inverse = Matrix(((1.0, 0.0, 0.0, -14.71), (0.0, 1.0, 0.0, 0.4639), (0.0, 0.0, 1.0, -3.92), (0.0, 0.0, 0.0, 1.0)))
ob_door_henkel_024.location = (15.71, -0.466, 3.915)
ob_door_henkel_024.lineart.crease_threshold = 0.0
ob_door_frame_021.location = (-1.171, 2.888, 3.934)
ob_door_frame_021.lineart.crease_threshold = 0.0
ob_room_door_021.parent = ob_door_frame_021
ob_room_door_021.matrix_parent_inverse = Matrix(((1.0, 0.0, 0.0, 1.171), (1.721e-07, 1.0, 0.0, -2.888), (2.345e-07, 0.0, 1.0, -3.934), (0.0, 0.0, 0.0, 1.0)))
ob_room_door_021.location = (-1.228, 3.458, 3.92)
ob_room_door_021.lineart.crease_threshold = 0.0
ob_door_henkel_023.parent = ob_room_door_021
ob_door_henkel_023.matrix_parent_inverse = Matrix(((1.0, -2.98e-08, 0.0, 1.228), (-2.061e-07, 1.0, 0.0, -3.458), (-2.336e-07, 0.0, 1.0, -3.92), (0.0, 0.0, 0.0, 1.0)))
ob_door_henkel_023.location = (-1.292, 2.515, 3.915)
ob_door_henkel_023.lineart.crease_threshold = 0.0
ob_door_keyhole_021.parent = ob_room_door_021
ob_door_keyhole_021.matrix_parent_inverse = Matrix(((1.0, -2.98e-08, 0.0, 1.228), (-2.061e-07, 1.0, 0.0, -3.458), (-2.336e-07, 0.0, 1.0, -3.92), (0.0, 0.0, 0.0, 1.0)))
ob_door_keyhole_021.location = (-1.209, 2.46, 3.871)
ob_door_keyhole_021.lineart.crease_threshold = 0.0
ob_door_frame_020.location = (-0.5047, 2.136, 3.934)
ob_door_frame_020.lineart.crease_threshold = 0.0

# ---- collection membership
col_collection_2.objects.link(ob_door_frame_023)
col_collection_2.objects.link(ob_room_door_023)
col_collection_2.objects.link(ob_door_henkel_025)
col_collection_2.objects.link(ob_door_keyhole_023)
col_collection_2.objects.link(ob_door_frame_022)
col_collection_2.objects.link(ob_dach_door_right_001)
col_collection_2.objects.link(ob_door_keyhole_017)
col_collection_2.objects.link(ob_door_henkel_022)
col_collection_2.objects.link(ob_dach_door_right)
col_collection_2.objects.link(ob_door_keyhole_022)
col_collection_2.objects.link(ob_door_henkel_024)
col_collection_2.objects.link(ob_door_frame_021)
col_collection_2.objects.link(ob_room_door_021)
col_collection_2.objects.link(ob_door_henkel_023)
col_collection_2.objects.link(ob_door_keyhole_021)
col_collection_2.objects.link(ob_door_frame_020)

# ---- scene / render settings (as saved in the file)
scene.frame_start = 1; scene.frame_end = 51; scene.frame_set(5)
scene.render.engine = 'BLENDER_EEVEE_NEXT'
scene.render.resolution_percentage = 50
scene.render.dither_intensity = 0.0
scene.cycles.use_denoising = False
scene.cycles.samples = 10
scene.cycles.sampling_pattern = 'TABULATED_SOBOL'
scene.cycles.light_sampling_threshold = 0.0
scene.cycles.use_adaptive_sampling = False
scene.cycles.use_light_tree = False
scene.cycles.blur_glossy = 0.0
scene.cycles.pixel_filter_type = 'GAUSSIAN'
scene.cycles.sample_clamp_indirect = 0.0
scene.view_settings.view_transform = 'Standard'
bpy.context.view_layer.update()

# ---- added for rendering (the .blend has no active camera and no usable light): camera, sun
cam_auto = bpy.data.cameras.new('AutoCamera')
cam_auto.lens = 50.0
cam_auto.sensor_width = 36.0
cam_auto.clip_end = 1000.0
ob_auto_camera = bpy.data.objects.new('AutoCamera', cam_auto)
scene.collection.objects.link(ob_auto_camera)
ob_auto_camera.location = (24.0937, -18.5708, 17.2722)
ob_auto_camera.rotation_euler = (1.09748, -7.21219e-08, 0.694738)
scene.camera = ob_auto_camera
light_auto_sun = bpy.data.lights.new('AutoSun', 'SUN')
light_auto_sun.energy = 3.0
light_auto_sun.angle = 0.0523599
ob_auto_sun = bpy.data.objects.new('AutoSun', light_auto_sun)
scene.collection.objects.link(ob_auto_sun)
ob_auto_sun.rotation_euler = (0.872665, 0.174533, 0.523599)
bpy.context.view_layer.update()
